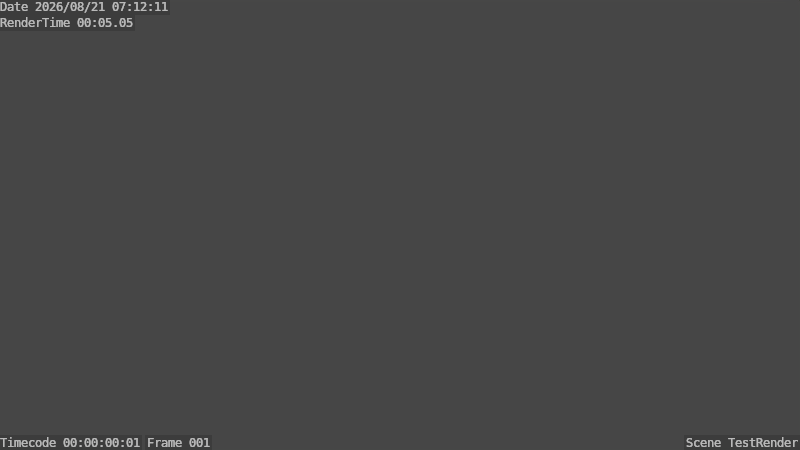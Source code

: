 # Source: Location-Main.blend  (saved by Blender 2.78.0; exported with 4.5.12 LTS)
import bpy
from mathutils import Matrix  # noqa: F401  (used for matrix-valued properties, if any)

bpy.ops.wm.read_factory_settings(use_empty=True)
scene = bpy.context.scene
scene.name = 'TestRender'

# ---- collections
col_collection_1 = bpy.data.collections.new('Collection 1'); scene.collection.children.link(col_collection_1)
col_rigidbodyworld = bpy.data.collections.new('RigidBodyWorld')  # instanced only; not linked into the scene

# ---- world
world_world_location_main = bpy.data.worlds.new('World-Location-Main'); scene.world = world_world_location_main
world_world_location_main.color = (0.05088, 0.05088, 0.05088)
world_world_location_main.use_sun_shadow = False
world_world_location_main.sun_shadow_jitter_overblur = 0.0
world_world_location_main.cycles.sampling_method = 'MANUAL'

# ---- cameras
cam_camera = bpy.data.cameras.new('Camera')
cam_camera.clip_end = 100.0
cam_camera.lens = 35.0
cam_camera.sensor_width = 32.0
cam_camera.sensor_height = 18.0
cam_camera.ortho_scale = 7.314
cam_camera.dof.focus_distance = 0.0

# ---- objects
ob_island = bpy.data.objects.new('Island', None)
ob_rigidbodyworld = bpy.data.objects.new('RigidBodyWorld', None)
ob_camera = bpy.data.objects.new('Camera', cam_camera)
ob_ocean = bpy.data.objects.new('Ocean', None)
ob_sun = bpy.data.objects.new('Sun', None)

# ---- transforms, parenting, visibility, modifiers, constraints
ob_island.location = (0.0, 0.0, 0.0)
ob_rigidbodyworld.location = (0.0, 0.0, 0.0)
ob_rigidbodyworld.empty_image_offset = (0.0, 0.0)
ob_rigidbodyworld.show_instancer_for_render = False
ob_rigidbodyworld.instance_type = 'COLLECTION'
ob_rigidbodyworld.lineart.crease_threshold = 0.0
ob_camera.location = (20.23, -24.75, 18.68)
ob_camera.rotation_euler = (0.986, -7.875e-06, 0.912)
ob_camera.lock_rotations_4d = False
ob_camera.empty_display_type = 'ARROWS'
ob_camera.color = (0.0, 0.0, 0.0, 0.0)
ob_camera.display_type = 'WIRE'
ob_camera.lineart.crease_threshold = 0.0
ob_ocean.location = (0.0, 0.0, 0.0)
ob_sun.location = (0.0, 0.0, 0.0)
ob_rigidbodyworld.instance_collection = col_rigidbodyworld

# ---- collection membership
col_collection_1.objects.link(ob_island)
col_collection_1.objects.link(ob_rigidbodyworld)
col_collection_1.objects.link(ob_camera)
col_collection_1.objects.link(ob_ocean)
col_collection_1.objects.link(ob_sun)

# ---- scene / render settings (as saved in the file)
scene.camera = ob_camera
scene.frame_start = 1; scene.frame_end = 250; scene.frame_set(1)
scene.render.engine = 'CYCLES'
scene.render.resolution_percentage = 50
scene.render.dither_intensity = 0.0
scene.render.use_stamp_camera = False
scene.render.use_stamp_filename = False
scene.render.use_stamp = True
scene.cycles.use_denoising = False
scene.cycles.samples = 64
scene.cycles.sampling_pattern = 'TABULATED_SOBOL'
scene.cycles.light_sampling_threshold = 0.0
scene.cycles.use_adaptive_sampling = False
scene.cycles.use_light_tree = False
scene.cycles.caustics_reflective = False
scene.cycles.caustics_refractive = False
scene.cycles.blur_glossy = 0.0
scene.cycles.max_bounces = 8
scene.cycles.transmission_bounces = 4
scene.cycles.sample_clamp_indirect = 0.0
scene.view_settings.view_transform = 'Filmic'
bpy.context.view_layer.update()

# ---- added for rendering (the .blend has no usable light): sun
light_auto_sun = bpy.data.lights.new('AutoSun', 'SUN')
light_auto_sun.energy = 3.0
light_auto_sun.angle = 0.0523599
ob_auto_sun = bpy.data.objects.new('AutoSun', light_auto_sun)
scene.collection.objects.link(ob_auto_sun)
ob_auto_sun.rotation_euler = (0.872665, 0.174533, 0.523599)
bpy.context.view_layer.update()
